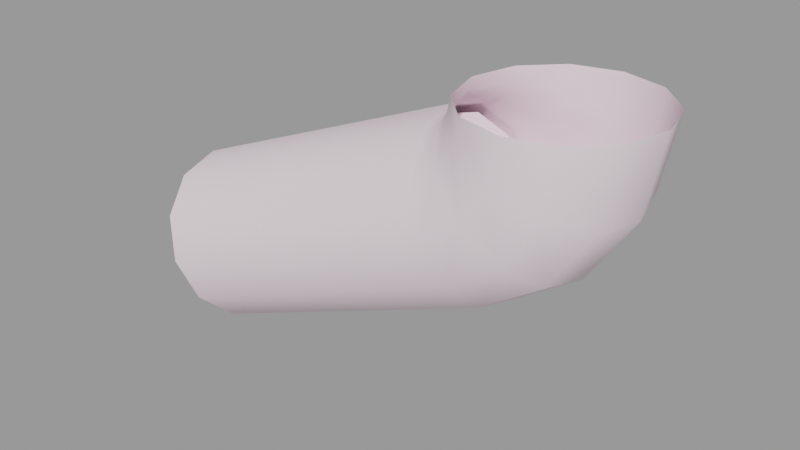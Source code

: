 # Source: gutter_pipe_end.blend  (saved by Blender 2.92.15; exported with 4.5.12 LTS)
import bpy
from mathutils import Matrix  # noqa: F401  (used for matrix-valued properties, if any)

bpy.ops.wm.read_factory_settings(use_empty=True)
scene = bpy.context.scene
scene.name = 'gutter_pipe_end.qc'

# ---- collections
col_gutter_pipe_end = bpy.data.collections.new('gutter_pipe_end'); scene.collection.children.link(col_gutter_pipe_end)

# ---- materials (node trees are filled in below, after node groups)
mat_gutters001 = bpy.data.materials.new('gutters001')
mat_gutters001.use_transparent_shadow = False
mat_gutters001.diffuse_color = (0.9809, 0.8222, 0.8938, 1.0)

# ---- material node trees

# ---- meshes
me_gutter_pipe_end = bpy.data.meshes.new('Gutter_Pipe_End')
me_gutter_pipe_end.from_pydata([(-13.14, -2.751, -12.5), (6.413, -4.765, -2.223), (7.183, -2.751, -4.084), (-13.91, -4.765, -10.64), (8.05, 3.0, -4.192), (-12.67, 0.0, -13.64), (-12.98, 3.0, -12.9), (12.9, 1e-06, -1.899), (12.33, 3.0, -1.331), (8.358, 0.0, -4.934), (-12.98, -3.0, -12.9), (8.05, -3.0, -4.192), (12.33, -3.0, -1.331), (15.19, -3.0, 2.95), (15.93, 1e-06, 2.642), (16.2, -3.0, 8.0), (17.0, 1e-06, 8.0), (15.19, 3.0, 2.95), (16.2, 3.0, 8.0), (7.21, -5.196, -2.163), (-14.97, -6.0, -8.101), (-13.82, -5.196, -10.87), (11.0, -6.0, 8.0), (13.16, -5.196, 3.79), (14.0, -5.196, 8.0), (10.39, -6.0, 4.939), (10.78, -5.196, 0.2218), (8.657, -6.0, 2.343), (6.061, -6.0, 0.609), (-16.11, -5.196, -5.329), (4.913, -5.196, 3.381), (6.536, -5.196, 4.464), (7.619, -5.196, 6.087), (8.0, -5.196, 8.0), (-14.97, 5.502, -8.101), (6.413, 4.765, -2.223), (5.36, 5.502, 0.3184), (-13.91, 4.765, -10.64), (7.183, 2.751, -4.084), (-13.14, 2.751, -12.5), (7.465, 0.0, -4.765), (-12.86, 0.0, -13.18), (-16.02, -4.765, -5.559), (3.536, -2.751, 4.721), (4.307, -4.765, 2.86), (-16.79, -2.751, -3.698), (3.254, 0.0, 5.402), (-17.07, -1e-06, -3.017), (8.0, 5.196, 8.0), (5.59, 3.0, 6.927), (5.804, 3.0, 8.0), (7.619, 5.196, 6.087), (4.983, 3.0, 6.017), (6.536, 5.196, 4.464), (5.0, 0.0, 8.0), (5.59, -3.0, 6.927), (5.804, -3.0, 8.0), (4.848, 0.0, 7.235), (4.983, -3.0, 6.017), (4.414, 0.0, 6.586), (4.073, -3.0, 5.41), (3.765, 0.0, 6.152), (-17.26, -1e-06, -2.557), (-16.95, 3.0, -3.3), (4.073, 3.0, 5.41), (-16.95, -3.0, -3.3), (5.36, -5.502, 0.3184), (-14.97, -5.502, -8.101), (3.536, 2.751, 4.721), (-16.79, 2.751, -3.698), (4.307, 4.765, 2.86), (-16.02, 4.765, -5.559), (13.16, 5.196, 3.79), (14.0, 5.196, 8.0), (10.78, 5.196, 0.2218), (7.21, 5.196, -2.163), (-13.82, 5.196, -10.87), (4.913, 5.196, 3.381), (-14.97, 6.0, -8.101), (-16.11, 5.196, -5.329), (11.0, 6.0, 8.0), (10.39, 6.0, 4.939), (8.657, 6.0, 2.343), (6.061, 6.0, 0.609)], [], [(0, 1, 2), (0, 3, 1), (4, 5, 6), (7, 4, 8), (7, 9, 4), (4, 9, 5), (9, 10, 5), (9, 11, 10), (12, 11, 9), (12, 9, 7), (13, 12, 7), (13, 7, 14), (15, 13, 14), (15, 14, 16), (16, 14, 17), (16, 17, 18), (14, 8, 17), (14, 7, 8), (19, 20, 21), (22, 23, 24), (22, 25, 23), (25, 26, 23), (25, 27, 26), (27, 19, 26), (27, 28, 19), (19, 28, 20), (28, 29, 20), (28, 30, 29), (31, 30, 28), (31, 28, 27), (32, 31, 27), (32, 27, 25), (33, 32, 25), (33, 25, 22), (34, 35, 36), (34, 37, 35), (37, 38, 35), (37, 39, 38), (39, 40, 38), (39, 41, 40), (41, 2, 40), (41, 0, 2), (42, 43, 44), (42, 45, 43), (45, 46, 43), (45, 47, 46), (48, 49, 50), (48, 51, 49), (51, 52, 49), (51, 53, 52), (54, 55, 56), (54, 57, 55), (57, 58, 55), (57, 59, 58), (59, 60, 58), (59, 61, 60), (60, 61, 62), (61, 63, 62), (61, 64, 63), (52, 64, 61), (52, 61, 59), (49, 52, 59), (49, 59, 57), (50, 49, 57), (50, 57, 54), (60, 62, 65), (56, 32, 33), (56, 55, 32), (55, 31, 32), (55, 58, 31), (30, 65, 29), (30, 60, 65), (58, 60, 30), (58, 30, 31), (3, 66, 1), (3, 67, 66), (67, 44, 66), (67, 42, 44), (47, 68, 46), (47, 69, 68), (69, 70, 68), (69, 71, 70), (71, 36, 70), (71, 34, 36), (18, 72, 73), (18, 17, 72), (17, 74, 72), (17, 8, 74), (8, 75, 74), (8, 4, 75), (75, 4, 6), (75, 6, 76), (77, 78, 79), (80, 51, 48), (80, 81, 51), (81, 53, 51), (81, 82, 53), (82, 77, 53), (82, 83, 77), (77, 83, 78), (83, 76, 78), (83, 75, 76), (74, 75, 83), (74, 83, 82), (72, 74, 82), (72, 82, 81), (73, 72, 81), (73, 81, 80), (24, 13, 15), (24, 23, 13), (23, 12, 13), (23, 26, 12), (26, 11, 12), (26, 19, 11), (11, 19, 21), (11, 21, 10), (64, 79, 63), (64, 77, 79), (53, 77, 64), (53, 64, 52), (5, 0, 41), (5, 10, 0), (10, 3, 0), (10, 21, 3), (21, 67, 3), (21, 20, 67), (20, 42, 67), (20, 29, 42), (29, 45, 42), (29, 65, 45), (65, 47, 45), (65, 62, 47), (62, 69, 47), (62, 63, 69), (63, 71, 69), (63, 79, 71), (79, 34, 71), (79, 78, 34), (78, 37, 34), (78, 76, 37), (76, 39, 37), (76, 6, 39), (6, 41, 39), (6, 5, 41), (46, 44, 43), (46, 66, 44), (46, 1, 66), (46, 2, 1), (46, 40, 2), (46, 38, 40), (46, 35, 38), (46, 36, 35), (46, 70, 36), (46, 68, 70)])
me_gutter_pipe_end.polygons.foreach_set('use_smooth', [True] * 154)
_k = set([(0, 3), (0, 41), (1, 2), (1, 66), (2, 40), (3, 67), (5, 6), (5, 10), (6, 76), (10, 21), (20, 21), (20, 29), (29, 65), (34, 37), (34, 71), (35, 36), (35, 38), (36, 70), (37, 39), (38, 40), (39, 41), (42, 45), (42, 67), (43, 44), (43, 46), (44, 66), (45, 47), (46, 68), (47, 69), (62, 63), (62, 65), (63, 79), (68, 70), (69, 71), (76, 78), (78, 79)])
me_gutter_pipe_end.attributes.new('sharp_edge', 'BOOLEAN', 'EDGE').data.foreach_set('value', [ (min(e.vertices), max(e.vertices)) in _k for e in me_gutter_pipe_end.edges])
_uv = me_gutter_pipe_end.uv_layers.new(name='UVMap')
_uv.uv.foreach_set('vector', [0.3868, 0.832, 0.3957, 0.9064, 0.3867, 0.9064, 0.3868, 0.832, 0.3957, 0.832, 0.3957, 0.9064, 0.7012, 0.5346, 0.6905, 0.4727, 0.7012, 0.4746, 0.6905, 0.5494, 0.7012, 0.5346, 0.7012, 0.5504, 0.6905, 0.5494, 0.6905, 0.5327, 0.7012, 0.5346, 0.7012, 0.5346, 0.6905, 0.5327, 0.6905, 0.4727, 0.6905, 0.5327, 0.6797, 0.4746, 0.6905, 0.4727, 0.6905, 0.5327, 0.6797, 0.5346, 0.6797, 0.4746, 0.6797, 0.5504, 0.6797, 0.5346, 0.6905, 0.5327, 0.6797, 0.5504, 0.6905, 0.5327, 0.6905, 0.5494, 0.6797, 0.5686, 0.6797, 0.5504, 0.6905, 0.5494, 0.6797, 0.5686, 0.6905, 0.5494, 0.6905, 0.5687, 0.6797, 0.5866, 0.6797, 0.5686, 0.6905, 0.5687, 0.6797, 0.5866, 0.6905, 0.5687, 0.6905, 0.5878, 0.6905, 0.5878, 0.6905, 0.5687, 0.7012, 0.5686, 0.6905, 0.5878, 0.7012, 0.5686, 0.7012, 0.5866, 0.6905, 0.5687, 0.7012, 0.5504, 0.7012, 0.5686, 0.6905, 0.5687, 0.6905, 0.5494, 0.7012, 0.5504, 0.3767, 0.5548, 0.3679, 0.4729, 0.3786, 0.4732, 0.3476, 0.5807, 0.3645, 0.5825, 0.3515, 0.5907, 0.3476, 0.5807, 0.3571, 0.5747, 0.3645, 0.5825, 0.3571, 0.5747, 0.3734, 0.5699, 0.3645, 0.5825, 0.3571, 0.5747, 0.3635, 0.5655, 0.3734, 0.5699, 0.3635, 0.5655, 0.3767, 0.5548, 0.3734, 0.5699, 0.3635, 0.5655, 0.366, 0.5546, 0.3767, 0.5548, 0.3767, 0.5548, 0.366, 0.5546, 0.3679, 0.4729, 0.366, 0.5546, 0.3571, 0.4727, 0.3679, 0.4729, 0.366, 0.5546, 0.354, 0.5542, 0.3571, 0.4727, 0.3525, 0.5606, 0.354, 0.5542, 0.366, 0.5546, 0.3525, 0.5606, 0.366, 0.5546, 0.3635, 0.5655, 0.3488, 0.5661, 0.3525, 0.5606, 0.3635, 0.5655, 0.3488, 0.5661, 0.3635, 0.5655, 0.3571, 0.5747, 0.3438, 0.5707, 0.3488, 0.5661, 0.3571, 0.5747, 0.3438, 0.5707, 0.3571, 0.5747, 0.3476, 0.5807, 0.3145, 0.9058, 0.2968, 0.8331, 0.3057, 0.832, 0.3145, 0.9058, 0.3057, 0.9069, 0.2968, 0.8331, 0.3057, 0.9069, 0.2891, 0.834, 0.2968, 0.8331, 0.3057, 0.9069, 0.298, 0.9078, 0.2891, 0.834, 0.4509, 0.9064, 0.4423, 0.832, 0.4509, 0.832, 0.4509, 0.9064, 0.4423, 0.9064, 0.4423, 0.832, 0.4423, 0.9064, 0.4336, 0.832, 0.4423, 0.832, 0.4423, 0.9064, 0.4337, 0.9064, 0.4336, 0.832, 0.3594, 0.832, 0.3684, 0.9064, 0.3594, 0.9064, 0.3594, 0.832, 0.3683, 0.832, 0.3684, 0.9064, 0.3683, 0.832, 0.3761, 0.9064, 0.3684, 0.9064, 0.3683, 0.832, 0.376, 0.832, 0.3761, 0.9064, 0.2793, 0.832, 0.2723, 0.8409, 0.2719, 0.8372, 0.2793, 0.832, 0.28, 0.8387, 0.2723, 0.8409, 0.28, 0.8387, 0.2727, 0.8446, 0.2723, 0.8409, 0.28, 0.8387, 0.2807, 0.8452, 0.2727, 0.8446, 0.2614, 0.84, 0.2509, 0.8434, 0.2505, 0.8396, 0.2614, 0.84, 0.2617, 0.8427, 0.2509, 0.8434, 0.2617, 0.8427, 0.2513, 0.847, 0.2509, 0.8434, 0.2617, 0.8427, 0.262, 0.8452, 0.2513, 0.847, 0.262, 0.8452, 0.2517, 0.8504, 0.2513, 0.847, 0.262, 0.8452, 0.2623, 0.8477, 0.2517, 0.8504, 0.2517, 0.8504, 0.2623, 0.8477, 0.2699, 0.915, 0.2623, 0.8477, 0.2807, 0.9154, 0.2699, 0.915, 0.2623, 0.8477, 0.2731, 0.848, 0.2807, 0.9154, 0.2727, 0.8446, 0.2731, 0.848, 0.2623, 0.8477, 0.2727, 0.8446, 0.2623, 0.8477, 0.262, 0.8452, 0.2723, 0.8409, 0.2727, 0.8446, 0.262, 0.8452, 0.2723, 0.8409, 0.262, 0.8452, 0.2617, 0.8427, 0.2719, 0.8372, 0.2723, 0.8409, 0.2617, 0.8427, 0.2719, 0.8372, 0.2617, 0.8427, 0.2614, 0.84, 0.2517, 0.8504, 0.2699, 0.915, 0.2593, 0.9179, 0.2505, 0.8396, 0.2429, 0.8429, 0.2422, 0.8362, 0.2505, 0.8396, 0.2509, 0.8434, 0.2429, 0.8429, 0.2509, 0.8434, 0.2437, 0.8494, 0.2429, 0.8429, 0.2509, 0.8434, 0.2513, 0.847, 0.2437, 0.8494, 0.9844, 0.7175, 0.9956, 0.7987, 0.9845, 0.7989, 0.9844, 0.7175, 0.9952, 0.7173, 0.9956, 0.7987, 0.9956, 0.7136, 0.9952, 0.7173, 0.9844, 0.7175, 0.9956, 0.7136, 0.9844, 0.7175, 0.9852, 0.7109, 0.4063, 0.832, 0.4149, 0.9064, 0.4062, 0.9064, 0.4063, 0.832, 0.4149, 0.832, 0.4149, 0.9064, 0.4149, 0.832, 0.4236, 0.9064, 0.4149, 0.9064, 0.4149, 0.832, 0.4235, 0.832, 0.4236, 0.9064, 0.3486, 0.9064, 0.3409, 0.832, 0.3487, 0.832, 0.3486, 0.9064, 0.3409, 0.9064, 0.3409, 0.832, 0.3409, 0.9064, 0.332, 0.832, 0.3409, 0.832, 0.3409, 0.9064, 0.332, 0.9064, 0.332, 0.832, 0.332, 0.9064, 0.3242, 0.832, 0.332, 0.832, 0.332, 0.9064, 0.3243, 0.9064, 0.3242, 0.832, 0.9873, 0.1314, 0.988, 0.1125, 0.9959, 0.1245, 0.9873, 0.1314, 0.9778, 0.117, 0.988, 0.1125, 0.9778, 0.117, 0.9837, 0.09776, 0.988, 0.1125, 0.9778, 0.117, 0.9727, 0.09931, 0.9837, 0.09776, 0.9727, 0.09931, 0.9838, 0.08256, 0.9837, 0.09776, 0.9727, 0.09931, 0.9728, 0.08108, 0.9838, 0.08256, 0.9838, 0.08256, 0.9728, 0.08108, 0.9849, 0.003906, 0.9838, 0.08256, 0.9849, 0.003906, 0.9959, 0.005383, 0.3273, 0.5563, 0.3245, 0.4739, 0.3352, 0.4751, 0.33, 0.5834, 0.3308, 0.5687, 0.3352, 0.574, 0.33, 0.5834, 0.3215, 0.5762, 0.3308, 0.5687, 0.3215, 0.5762, 0.328, 0.5629, 0.3308, 0.5687, 0.3215, 0.5762, 0.3163, 0.5662, 0.328, 0.5629, 0.3163, 0.5662, 0.3273, 0.5563, 0.328, 0.5629, 0.3163, 0.5662, 0.3154, 0.5551, 0.3273, 0.5563, 0.3273, 0.5563, 0.3154, 0.5551, 0.3245, 0.4739, 0.3154, 0.5551, 0.3138, 0.4727, 0.3245, 0.4739, 0.3154, 0.5551, 0.3047, 0.5538, 0.3138, 0.4727, 0.306, 0.5692, 0.3047, 0.5538, 0.3154, 0.5551, 0.306, 0.5692, 0.3154, 0.5551, 0.3163, 0.5662, 0.3131, 0.5829, 0.306, 0.5692, 0.3163, 0.5662, 0.3131, 0.5829, 0.3163, 0.5662, 0.3215, 0.5762, 0.3248, 0.5928, 0.3131, 0.5829, 0.3215, 0.5762, 0.3248, 0.5928, 0.3215, 0.5762, 0.33, 0.5834, 0.2227, 0.4783, 0.2057, 0.4882, 0.2132, 0.4727, 0.2227, 0.4783, 0.2165, 0.4913, 0.2057, 0.4882, 0.2165, 0.4913, 0.2031, 0.5064, 0.2057, 0.4882, 0.2165, 0.4913, 0.2143, 0.5065, 0.2031, 0.5064, 0.2143, 0.5065, 0.2057, 0.5245, 0.2031, 0.5064, 0.2143, 0.5065, 0.2165, 0.5215, 0.2057, 0.5245, 0.2057, 0.5245, 0.2165, 0.5215, 0.2392, 0.5962, 0.2057, 0.5245, 0.2392, 0.5962, 0.2285, 0.5992, 0.1241, 0.9136, 0.1134, 0.832, 0.1245, 0.8322, 0.1241, 0.9136, 0.1133, 0.9134, 0.1134, 0.832, 0.1141, 0.92, 0.1133, 0.9134, 0.1241, 0.9136, 0.1141, 0.92, 0.1241, 0.9136, 0.1245, 0.9173, 0.06636, 0.9645, 0.05782, 0.9708, 0.0625, 0.9633, 0.06636, 0.9645, 0.0605, 0.9739, 0.05782, 0.9708, 0.0605, 0.9739, 0.0503, 0.975, 0.05782, 0.9708, 0.0605, 0.9739, 0.05108, 0.9792, 0.0503, 0.975, 0.05108, 0.9792, 0.04195, 0.9747, 0.0503, 0.975, 0.05108, 0.9792, 0.04062, 0.9788, 0.04195, 0.9747, 0.04062, 0.9788, 0.03502, 0.9701, 0.04195, 0.9747, 0.04062, 0.9788, 0.03193, 0.973, 0.03502, 0.9701, 0.03193, 0.973, 0.03135, 0.9623, 0.03502, 0.9701, 0.03193, 0.973, 0.02734, 0.9633, 0.03135, 0.9623, 0.02734, 0.9633, 0.03194, 0.9534, 0.03135, 0.9623, 0.02734, 0.9633, 0.02808, 0.9522, 0.03194, 0.9534, 0.02808, 0.9522, 0.03662, 0.9459, 0.03194, 0.9534, 0.02808, 0.9522, 0.03394, 0.9427, 0.03662, 0.9459, 0.03394, 0.9427, 0.04414, 0.9417, 0.03662, 0.9459, 0.03394, 0.9427, 0.04336, 0.9375, 0.04414, 0.9417, 0.04336, 0.9375, 0.05249, 0.942, 0.04414, 0.9417, 0.04336, 0.9375, 0.05382, 0.9378, 0.05249, 0.942, 0.05382, 0.9378, 0.05942, 0.9466, 0.05249, 0.942, 0.05382, 0.9378, 0.06251, 0.9437, 0.05942, 0.9466, 0.06251, 0.9437, 0.06309, 0.9544, 0.05942, 0.9466, 0.06251, 0.9437, 0.0671, 0.9534, 0.06309, 0.9544, 0.0671, 0.9534, 0.0625, 0.9633, 0.06309, 0.9544, 0.0671, 0.9534, 0.06636, 0.9645, 0.0625, 0.9633, 0.2461, 0.9498, 0.2506, 0.9665, 0.2461, 0.9587, 0.2461, 0.9498, 0.2584, 0.971, 0.2506, 0.9665, 0.2461, 0.9498, 0.2673, 0.971, 0.2584, 0.971, 0.2461, 0.9498, 0.2751, 0.9665, 0.2673, 0.971, 0.2461, 0.9498, 0.2796, 0.9587, 0.2751, 0.9665, 0.2461, 0.9498, 0.2796, 0.9498, 0.2796, 0.9587, 0.2461, 0.9498, 0.2751, 0.942, 0.2796, 0.9498, 0.2461, 0.9498, 0.2673, 0.9375, 0.2751, 0.942, 0.2461, 0.9498, 0.2584, 0.9375, 0.2673, 0.9375, 0.2461, 0.9498, 0.2506, 0.942, 0.2584, 0.9375])
me_gutter_pipe_end.materials.append(mat_gutters001)
me_gutter_pipe_end.use_remesh_fix_poles = True
me_gutter_pipe_end.use_remesh_preserve_attributes = False
me_gutter_pipe_end.use_mirror_vertex_groups = False
me_gutter_pipe_end.update()
me_gutter_pipe_end.normals_split_custom_set([tuple(v) for v in zip(*[iter([-0.3314, 0.5, 0.8001, -0.1913, 0.866, 0.4619, -0.3314, 0.5, 0.8001, -0.3314, 0.5, 0.8001, -0.1913, 0.866, 0.4619, -0.1913, 0.866, 0.4619, 0.4088, 0.4986, -0.7644, 0.3827, -1.964e-08, -0.9239, 0.3314, 0.5, -0.8001, 0.7071, -2.583e-09, -0.7071, 0.4088, 0.4986, -0.7644, 0.612, 0.501, -0.612, 0.7071, -2.583e-09, -0.7071, 0.4713, 1.609e-06, -0.882, 0.4088, 0.4986, -0.7644, 0.4088, 0.4986, -0.7644, 0.4713, 1.609e-06, -0.882, 0.3827, -1.964e-08, -0.9239, 0.4713, 1.609e-06, -0.882, 0.3314, -0.5, -0.8001, 0.3827, -1.964e-08, -0.9239, 0.4713, 1.609e-06, -0.882, 0.4088, -0.4986, -0.7644, 0.3314, -0.5, -0.8001, 0.612, -0.501, -0.612, 0.4088, -0.4986, -0.7644, 0.4713, 1.609e-06, -0.882, 0.612, -0.501, -0.612, 0.4713, 1.609e-06, -0.882, 0.7071, -2.583e-09, -0.7071, 0.7996, -0.501, -0.3312, 0.612, -0.501, -0.612, 0.7071, -2.583e-09, -0.7071, 0.7996, -0.501, -0.3312, 0.7071, -2.583e-09, -0.7071, 0.9239, -7.233e-08, -0.3827, 0.8529, -0.4937, -0.1697, 0.7996, -0.501, -0.3312, 0.9239, -7.233e-08, -0.3827, 0.8529, -0.4937, -0.1697, 0.9239, -7.233e-08, -0.3827, 0.9808, -2.909e-06, -0.1951, 0.9808, -2.909e-06, -0.1951, 0.9239, -7.233e-08, -0.3827, 0.7996, 0.501, -0.3312, 0.9808, -2.909e-06, -0.1951, 0.7996, 0.501, -0.3312, 0.8529, 0.4937, -0.1697, 0.9239, -7.233e-08, -0.3827, 0.612, 0.501, -0.612, 0.7996, 0.501, -0.3312, 0.9239, -7.233e-08, -0.3827, 0.7071, -2.583e-09, -0.7071, 0.612, 0.501, -0.612, 0.2366, -0.8653, -0.442, 3.928e-08, -1.0, -1.964e-08, 0.1913, -0.866, -0.4619, 9.609e-06, -1.0, -1.97e-06, 0.461, -0.8666, -0.191, 0.4966, -0.8624, -0.09877, 9.609e-06, -1.0, -1.97e-06, 1.032e-05, -1.0, -8.106e-06, 0.461, -0.8666, -0.191, 1.032e-05, -1.0, -8.106e-06, 0.3529, -0.8666, -0.3529, 0.461, -0.8666, -0.191, 1.032e-05, -1.0, -8.106e-06, 6.3e-06, -1.0, -1.13e-05, 0.3529, -0.8666, -0.3529, 6.3e-06, -1.0, -1.13e-05, 0.2366, -0.8653, -0.442, 0.3529, -0.8666, -0.3529, 6.3e-06, -1.0, -1.13e-05, 6.973e-06, -1.0, -9.668e-06, 0.2366, -0.8653, -0.442, 0.2366, -0.8653, -0.442, 6.973e-06, -1.0, -9.668e-06, 3.928e-08, -1.0, -1.964e-08, 6.973e-06, -1.0, -9.668e-06, -0.1913, -0.866, 0.4619, 3.928e-08, -1.0, -1.964e-08, 6.973e-06, -1.0, -9.668e-06, -0.2366, -0.8653, 0.442, -0.1913, -0.866, 0.4619, -0.3528, -0.8666, 0.3528, -0.2366, -0.8653, 0.442, 6.973e-06, -1.0, -9.668e-06, -0.3528, -0.8666, 0.3528, 6.973e-06, -1.0, -9.668e-06, 6.3e-06, -1.0, -1.13e-05, -0.4611, -0.8666, 0.191, -0.3528, -0.8666, 0.3528, 6.3e-06, -1.0, -1.13e-05, -0.4611, -0.8666, 0.191, 6.3e-06, -1.0, -1.13e-05, 1.032e-05, -1.0, -8.106e-06, -0.4966, -0.8624, 0.09877, -0.4611, -0.8666, 0.191, 1.032e-05, -1.0, -8.106e-06, -0.4966, -0.8624, 0.09877, 1.032e-05, -1.0, -8.106e-06, 9.609e-06, -1.0, -1.97e-06, -1.522e-07, -1.0, 4.321e-07, -0.1913, -0.866, 0.4619, 1.719e-07, -1.0, -6.187e-07, -1.522e-07, -1.0, 4.321e-07, -0.1913, -0.866, 0.4619, -0.1913, -0.866, 0.4619, -0.1913, -0.866, 0.4619, -0.3314, -0.5, 0.8001, -0.1913, -0.866, 0.4619, -0.1913, -0.866, 0.4619, -0.3314, -0.5, 0.8001, -0.3314, -0.5, 0.8001, -0.3314, -0.5, 0.8001, -0.3827, -3.143e-07, 0.9239, -0.3314, -0.5, 0.8001, -0.3314, -0.5, 0.8001, -0.3827, 2.946e-07, 0.9239, -0.3827, -3.143e-07, 0.9239, -0.3827, 2.946e-07, 0.9239, -0.3314, 0.5, 0.8001, -0.3827, -3.143e-07, 0.9239, -0.3827, 2.946e-07, 0.9239, -0.3314, 0.5, 0.8001, -0.3314, 0.5, 0.8001, 0.1913, 0.866, -0.4619, 0.3314, 0.5, -0.8001, 0.1913, 0.866, -0.4619, 0.1913, 0.866, -0.4619, 0.3314, 0.5, -0.8001, 0.3314, 0.5, -0.8001, 0.3314, 0.5, -0.8001, 0.3827, 3.928e-07, -0.9239, 0.3314, 0.5, -0.8001, 0.3314, 0.5, -0.8001, 0.3827, -1.67e-07, -0.9239, 0.3827, 3.928e-07, -0.9239, -0.4966, 0.8624, 0.09877, -0.7996, 0.501, 0.3312, -0.8529, 0.4937, 0.1697, -0.4966, 0.8624, 0.09877, -0.4611, 0.8666, 0.191, -0.7996, 0.501, 0.3312, -0.4611, 0.8666, 0.191, -0.612, 0.501, 0.612, -0.7996, 0.501, 0.3312, -0.4611, 0.8666, 0.191, -0.3529, 0.8666, 0.3528, -0.612, 0.501, 0.612, -0.9808, 2.587e-06, 0.1951, -0.7996, -0.501, 0.3312, -0.8529, -0.4937, 0.1697, -0.9808, 2.587e-06, 0.1951, -0.9239, 2.059e-08, 0.3827, -0.7996, -0.501, 0.3312, -0.9239, 2.059e-08, 0.3827, -0.612, -0.5009, 0.612, -0.7996, -0.501, 0.3312, -0.9239, 2.059e-08, 0.3827, -0.7071, -7.63e-08, 0.7071, -0.612, -0.5009, 0.612, -0.7071, -7.63e-08, 0.7071, -0.4088, -0.4986, 0.7644, -0.612, -0.5009, 0.612, -0.7071, -7.63e-08, 0.7071, -0.4717, -1.41e-06, 0.8818, -0.4088, -0.4986, 0.7644, -0.4088, -0.4986, 0.7644, -0.4717, -1.41e-06, 0.8818, -0.3827, -9.821e-09, 0.9239, -0.4717, -1.41e-06, 0.8818, -0.3314, 0.5, 0.8001, -0.3827, -9.821e-09, 0.9239, -0.4717, -1.41e-06, 0.8818, -0.4088, 0.4986, 0.7644, -0.3314, 0.5, 0.8001, -0.612, 0.501, 0.612, -0.4088, 0.4986, 0.7644, -0.4717, -1.41e-06, 0.8818, -0.612, 0.501, 0.612, -0.4717, -1.41e-06, 0.8818, -0.7071, -7.63e-08, 0.7071, -0.7996, 0.501, 0.3312, -0.612, 0.501, 0.612, -0.7071, -7.63e-08, 0.7071, -0.7996, 0.501, 0.3312, -0.7071, -7.63e-08, 0.7071, -0.9239, 2.059e-08, 0.3827, -0.8529, 0.4937, 0.1697, -0.7996, 0.501, 0.3312, -0.9239, 2.059e-08, 0.3827, -0.8529, 0.4937, 0.1697, -0.9239, 2.059e-08, 0.3827, -0.9808, 2.587e-06, 0.1951, -0.4088, -0.4986, 0.7644, -0.3827, -9.821e-09, 0.9239, -0.3314, -0.5, 0.8001, -0.8529, -0.4937, 0.1697, -0.4611, -0.8666, 0.191, -0.4966, -0.8624, 0.09877, -0.8529, -0.4937, 0.1697, -0.7996, -0.501, 0.3312, -0.4611, -0.8666, 0.191, -0.7996, -0.501, 0.3312, -0.3528, -0.8666, 0.3528, -0.4611, -0.8666, 0.191, -0.7996, -0.501, 0.3312, -0.612, -0.5009, 0.612, -0.3528, -0.8666, 0.3528, -0.2366, -0.8653, 0.442, -0.3314, -0.5, 0.8001, -0.1913, -0.866, 0.4619, -0.2366, -0.8653, 0.442, -0.4088, -0.4986, 0.7644, -0.3314, -0.5, 0.8001, -0.612, -0.5009, 0.612, -0.4088, -0.4986, 0.7644, -0.2366, -0.8653, 0.442, -0.612, -0.5009, 0.612, -0.2366, -0.8653, 0.442, -0.3528, -0.8666, 0.3528, -0.1913, 0.866, 0.4619, -2.504e-07, 1.0, 4.419e-07, -0.1913, 0.866, 0.4619, -0.1913, 0.866, 0.4619, 8.839e-08, 1.0, -2.062e-07, -2.504e-07, 1.0, 4.419e-07, 8.839e-08, 1.0, -2.062e-07, 0.1913, 0.866, -0.4619, -2.504e-07, 1.0, 4.419e-07, 8.839e-08, 1.0, -2.062e-07, 0.1913, 0.866, -0.4619, 0.1913, 0.866, -0.4619, 0.3827, -1.67e-07, -0.9239, 0.3314, -0.5, -0.8001, 0.3827, 3.928e-07, -0.9239, 0.3827, -1.67e-07, -0.9239, 0.3314, -0.5, -0.8001, 0.3314, -0.5, -0.8001, 0.3314, -0.5, -0.8001, 0.1913, -0.866, -0.4619, 0.3314, -0.5, -0.8001, 0.3314, -0.5, -0.8001, 0.1913, -0.866, -0.4619, 0.1913, -0.866, -0.4619, 0.1913, -0.866, -0.4619, 1.719e-07, -1.0, -6.187e-07, 0.1913, -0.866, -0.4619, 0.1913, -0.866, -0.4619, -1.522e-07, -1.0, 4.321e-07, 1.719e-07, -1.0, -6.187e-07, 0.8529, 0.4937, -0.1697, 0.461, 0.8666, -0.191, 0.4966, 0.8624, -0.09878, 0.8529, 0.4937, -0.1697, 0.7996, 0.501, -0.3312, 0.461, 0.8666, -0.191, 0.7996, 0.501, -0.3312, 0.3529, 0.8666, -0.3529, 0.461, 0.8666, -0.191, 0.7996, 0.501, -0.3312, 0.612, 0.501, -0.612, 0.3529, 0.8666, -0.3529, 0.612, 0.501, -0.612, 0.2366, 0.8652, -0.442, 0.3529, 0.8666, -0.3529, 0.612, 0.501, -0.612, 0.4088, 0.4986, -0.7644, 0.2366, 0.8652, -0.442, 0.2366, 0.8652, -0.442, 0.4088, 0.4986, -0.7644, 0.3314, 0.5, -0.8001, 0.2366, 0.8652, -0.442, 0.3314, 0.5, -0.8001, 0.1913, 0.866, -0.4619, -0.2366, 0.8652, 0.442, -6.875e-08, 1.0, 4.714e-07, -0.1913, 0.866, 0.4619, -2.788e-06, 1.0, 2.188e-06, -0.4611, 0.8666, 0.191, -0.4966, 0.8624, 0.09877, -2.788e-06, 1.0, 2.188e-06, 1.166e-05, 1.0, -4.368e-06, -0.4611, 0.8666, 0.191, 1.166e-05, 1.0, -4.368e-06, -0.3529, 0.8666, 0.3528, -0.4611, 0.8666, 0.191, 1.166e-05, 1.0, -4.368e-06, 9.01e-06, 1.0, -8.563e-06, -0.3529, 0.8666, 0.3528, 9.01e-06, 1.0, -8.563e-06, -0.2366, 0.8652, 0.442, -0.3529, 0.8666, 0.3528, 9.01e-06, 1.0, -8.563e-06, 5.45e-06, 1.0, -1.043e-05, -0.2366, 0.8652, 0.442, -0.2366, 0.8652, 0.442, 5.45e-06, 1.0, -1.043e-05, -6.875e-08, 1.0, 4.714e-07, 5.45e-06, 1.0, -1.043e-05, 0.1913, 0.866, -0.4619, -6.875e-08, 1.0, 4.714e-07, 5.45e-06, 1.0, -1.043e-05, 0.2366, 0.8652, -0.442, 0.1913, 0.866, -0.4619, 0.3529, 0.8666, -0.3529, 0.2366, 0.8652, -0.442, 5.45e-06, 1.0, -1.043e-05, 0.3529, 0.8666, -0.3529, 5.45e-06, 1.0, -1.043e-05, 9.01e-06, 1.0, -8.563e-06, 0.461, 0.8666, -0.191, 0.3529, 0.8666, -0.3529, 9.01e-06, 1.0, -8.563e-06, 0.461, 0.8666, -0.191, 9.01e-06, 1.0, -8.563e-06, 1.166e-05, 1.0, -4.368e-06, 0.4966, 0.8624, -0.09878, 0.461, 0.8666, -0.191, 1.166e-05, 1.0, -4.368e-06, 0.4966, 0.8624, -0.09878, 1.166e-05, 1.0, -4.368e-06, -2.788e-06, 1.0, 2.188e-06, 0.4966, -0.8624, -0.09877, 0.7996, -0.501, -0.3312, 0.8529, -0.4937, -0.1697, 0.4966, -0.8624, -0.09877, 0.461, -0.8666, -0.191, 0.7996, -0.501, -0.3312, 0.461, -0.8666, -0.191, 0.612, -0.501, -0.612, 0.7996, -0.501, -0.3312, 0.461, -0.8666, -0.191, 0.3529, -0.8666, -0.3529, 0.612, -0.501, -0.612, 0.3529, -0.8666, -0.3529, 0.4088, -0.4986, -0.7644, 0.612, -0.501, -0.612, 0.3529, -0.8666, -0.3529, 0.2366, -0.8653, -0.442, 0.4088, -0.4986, -0.7644, 0.4088, -0.4986, -0.7644, 0.2366, -0.8653, -0.442, 0.1913, -0.866, -0.4619, 0.4088, -0.4986, -0.7644, 0.1913, -0.866, -0.4619, 0.3314, -0.5, -0.8001, -0.4088, 0.4986, 0.7644, -0.1913, 0.866, 0.4619, -0.3314, 0.5, 0.8001, -0.4088, 0.4986, 0.7644, -0.2366, 0.8652, 0.442, -0.1913, 0.866, 0.4619, -0.3529, 0.8666, 0.3528, -0.2366, 0.8652, 0.442, -0.4088, 0.4986, 0.7644, -0.3529, 0.8666, 0.3528, -0.4088, 0.4986, 0.7644, -0.612, 0.501, 0.612, -0.9239, 7.811e-08, -0.3827, -0.9239, 5.826e-07, -0.3827, -0.9239, -6.084e-08, -0.3827, -0.9239, 7.811e-08, -0.3827, -0.9239, 6.384e-07, -0.3827, -0.9239, 5.826e-07, -0.3827, -0.9239, 6.384e-07, -0.3827, -0.9239, 0.0, -0.3827, -0.9239, 5.826e-07, -0.3827, -0.9239, 6.384e-07, -0.3827, -0.9239, 0.0, -0.3827, -0.9239, 0.0, -0.3827, -0.9239, 0.0, -0.3827, -0.9239, 0.0, -0.3827, -0.9239, 0.0, -0.3827, -0.9239, 0.0, -0.3827, -0.9239, -2.148e-07, -0.3827, -0.9239, 0.0, -0.3827, -0.9239, -2.148e-07, -0.3827, -0.9239, -2.994e-06, -0.3827, -0.9239, 0.0, -0.3827, -0.9239, -2.148e-07, -0.3827, -0.9239, -2.665e-06, -0.3827, -0.9239, -2.994e-06, -0.3827, -0.9239, -2.665e-06, -0.3827, -0.9239, 1.512e-06, -0.3827, -0.9239, -2.994e-06, -0.3827, -0.9239, -2.665e-06, -0.3827, -0.9239, 2.06e-06, -0.3827, -0.9239, 1.512e-06, -0.3827, -0.9239, 2.06e-06, -0.3827, -0.9239, 8.13e-07, -0.3827, -0.9239, 1.512e-06, -0.3827, -0.9239, 2.06e-06, -0.3827, -0.9239, 9.185e-07, -0.3827, -0.9239, 8.13e-07, -0.3827, -0.9239, 9.185e-07, -0.3827, -0.9239, -3.076e-06, -0.3827, -0.9239, 8.13e-07, -0.3827, -0.9239, 9.185e-07, -0.3827, -0.9239, -2.665e-06, -0.3827, -0.9239, -3.076e-06, -0.3827, -0.9239, -2.665e-06, -0.3827, -0.9239, 3.27e-06, -0.3827, -0.9239, -3.076e-06, -0.3827, -0.9239, -2.665e-06, -0.3827, -0.9239, 3.242e-06, -0.3827, -0.9239, 3.27e-06, -0.3827, -0.9239, 3.242e-06, -0.3827, -0.9239, 2.434e-07, -0.3827, -0.9239, 3.27e-06, -0.3827, -0.9239, 3.242e-06, -0.3827, -0.9239, 0.0, -0.3827, -0.9239, 2.434e-07, -0.3827, -0.9239, 0.0, -0.3827, -0.9239, -1.392e-06, -0.3827, -0.9239, 2.434e-07, -0.3827, -0.9239, 0.0, -0.3827, -0.9239, -1.144e-06, -0.3827, -0.9239, -1.392e-06, -0.3827, -0.9239, -1.144e-06, -0.3827, -0.9239, -2.353e-07, -0.3827, -0.9239, -1.392e-06, -0.3827, -0.9239, -1.144e-06, -0.3827, -0.9239, 2.743e-08, -0.3827, -0.9239, -2.353e-07, -0.3827, -0.9239, 2.743e-08, -0.3827, -0.9239, -6.084e-08, -0.3827, -0.9239, -2.353e-07, -0.3827, -0.9239, 2.743e-08, -0.3827, -0.9239, 7.811e-08, -0.3827, -0.9239, -6.084e-08, -0.3827, -0.9239, -1.26e-08, -0.3827, -0.9239, -1.549e-07, -0.3827, -0.9239, 0.0, -0.3827, -0.9239, -1.26e-08, -0.3827, -0.9239, -6.705e-07, -0.3827, -0.9239, -1.549e-07, -0.3827, -0.9239, -1.26e-08, -0.3827, -0.9239, 1.611e-08, -0.3827, -0.9239, -6.705e-07, -0.3827, -0.9239, -1.26e-08, -0.3827, -0.9239, 2.967e-07, -0.3827, -0.9239, 1.611e-08, -0.3827, -0.9239, -1.26e-08, -0.3827, -0.9239, 0.0, -0.3827, -0.9239, 2.967e-07, -0.3827, -0.9239, -1.26e-08, -0.3827, -0.9239, -2.967e-07, -0.3827, -0.9239, 0.0, -0.3827, -0.9239, -1.26e-08, -0.3827, -0.9239, -1.056e-07, -0.3827, -0.9239, -2.967e-07, -0.3827, -0.9239, -1.26e-08, -0.3827, -0.9239, 4.664e-07, -0.3827, -0.9239, -1.056e-07, -0.3827, -0.9239, -1.26e-08, -0.3827, -0.9239, 3.099e-07, -0.3827, -0.9239, 4.664e-07, -0.3827, -0.9239, -1.26e-08, -0.3827, -0.9239, 0.0, -0.3827, -0.9239, 3.099e-07, -0.3827])] * 3)])
arm_gutter_pipe_end_qc_skeleton = bpy.data.armatures.new('gutter_pipe_end.qc_skeleton')  # bones are not reproduced

# ---- objects
ob_gutter_pipe_end_qc_skeleton = bpy.data.objects.new('gutter_pipe_end.qc_skeleton', arm_gutter_pipe_end_qc_skeleton)
ob_gutter_pipe_end = bpy.data.objects.new('Gutter_Pipe_End', me_gutter_pipe_end)

# ---- transforms, parenting, visibility, modifiers, constraints
ob_gutter_pipe_end_qc_skeleton.location = (0.0, 0.0, 0.0)
ob_gutter_pipe_end_qc_skeleton.show_in_front = True
ob_gutter_pipe_end_qc_skeleton.lineart.crease_threshold = 0.0
ob_gutter_pipe_end.parent = ob_gutter_pipe_end_qc_skeleton
ob_gutter_pipe_end.location = (0.0, 0.0, 0.0)
ob_gutter_pipe_end.lineart.crease_threshold = 0.0
_vg = ob_gutter_pipe_end.vertex_groups.new(name='static_prop')
_vg.add([0, 1, 2, 3, 4, 5, 6, 7, 8, 9, 10, 11, 12, 13, 14, 15, 16, 17, 18, 19, 20, 21, 22, 23, 24, 25, 26, 27, 28, 29, 30, 31, 32, 33, 34, 35, 36, 37, 38, 39, 40, 41, 42, 43, 44, 45, 46, 47, 48, 49, 50, 51, 52, 53, 54, 55, 56, 57, 58, 59, 60, 61, 62, 63, 64, 65, 66, 67, 68, 69, 70, 71, 72, 73, 74, 75, 76, 77, 78, 79, 80, 81, 82, 83], 1.0, 'REPLACE')
_m = ob_gutter_pipe_end.modifiers.new('Armature', 'ARMATURE')
_m.object = ob_gutter_pipe_end_qc_skeleton

# ---- collection membership
scene.collection.objects.link(ob_gutter_pipe_end_qc_skeleton)
scene.collection.objects.link(ob_gutter_pipe_end)
col_gutter_pipe_end.objects.link(ob_gutter_pipe_end_qc_skeleton)
col_gutter_pipe_end.objects.link(ob_gutter_pipe_end)

# ---- scene / render settings (as saved in the file)
scene.frame_start = 1; scene.frame_end = 250; scene.frame_set(0)
scene.render.engine = 'BLENDER_EEVEE_NEXT'
scene.cycles.use_denoising = False
scene.cycles.samples = 128
scene.cycles.sampling_pattern = 'TABULATED_SOBOL'
scene.cycles.use_adaptive_sampling = False
scene.cycles.use_light_tree = False
scene.view_settings.view_transform = 'Filmic'
bpy.context.view_layer.update()

# ---- added for rendering (the .blend has no active camera and no usable light): camera, sun + grey world if the file has none
cam_auto = bpy.data.cameras.new('AutoCamera')
cam_auto.lens = 50.0
cam_auto.sensor_width = 36.0
cam_auto.clip_end = 1000.0
ob_auto_camera = bpy.data.objects.new('AutoCamera', cam_auto)
scene.collection.objects.link(ob_auto_camera)
ob_auto_camera.location = (38.9737, -46.9253, 28.4616)
ob_auto_camera.rotation_euler = (1.09748, -7.21219e-08, 0.694738)
scene.camera = ob_auto_camera
light_auto_sun = bpy.data.lights.new('AutoSun', 'SUN')
light_auto_sun.energy = 3.0
light_auto_sun.angle = 0.0523599
ob_auto_sun = bpy.data.objects.new('AutoSun', light_auto_sun)
scene.collection.objects.link(ob_auto_sun)
ob_auto_sun.rotation_euler = (0.872665, 0.174533, 0.523599)
if scene.world is None:
    world_auto = bpy.data.worlds.new('AutoWorld')
    world_auto.color = (0.3, 0.3, 0.3)
    scene.world = world_auto
bpy.context.view_layer.update()
